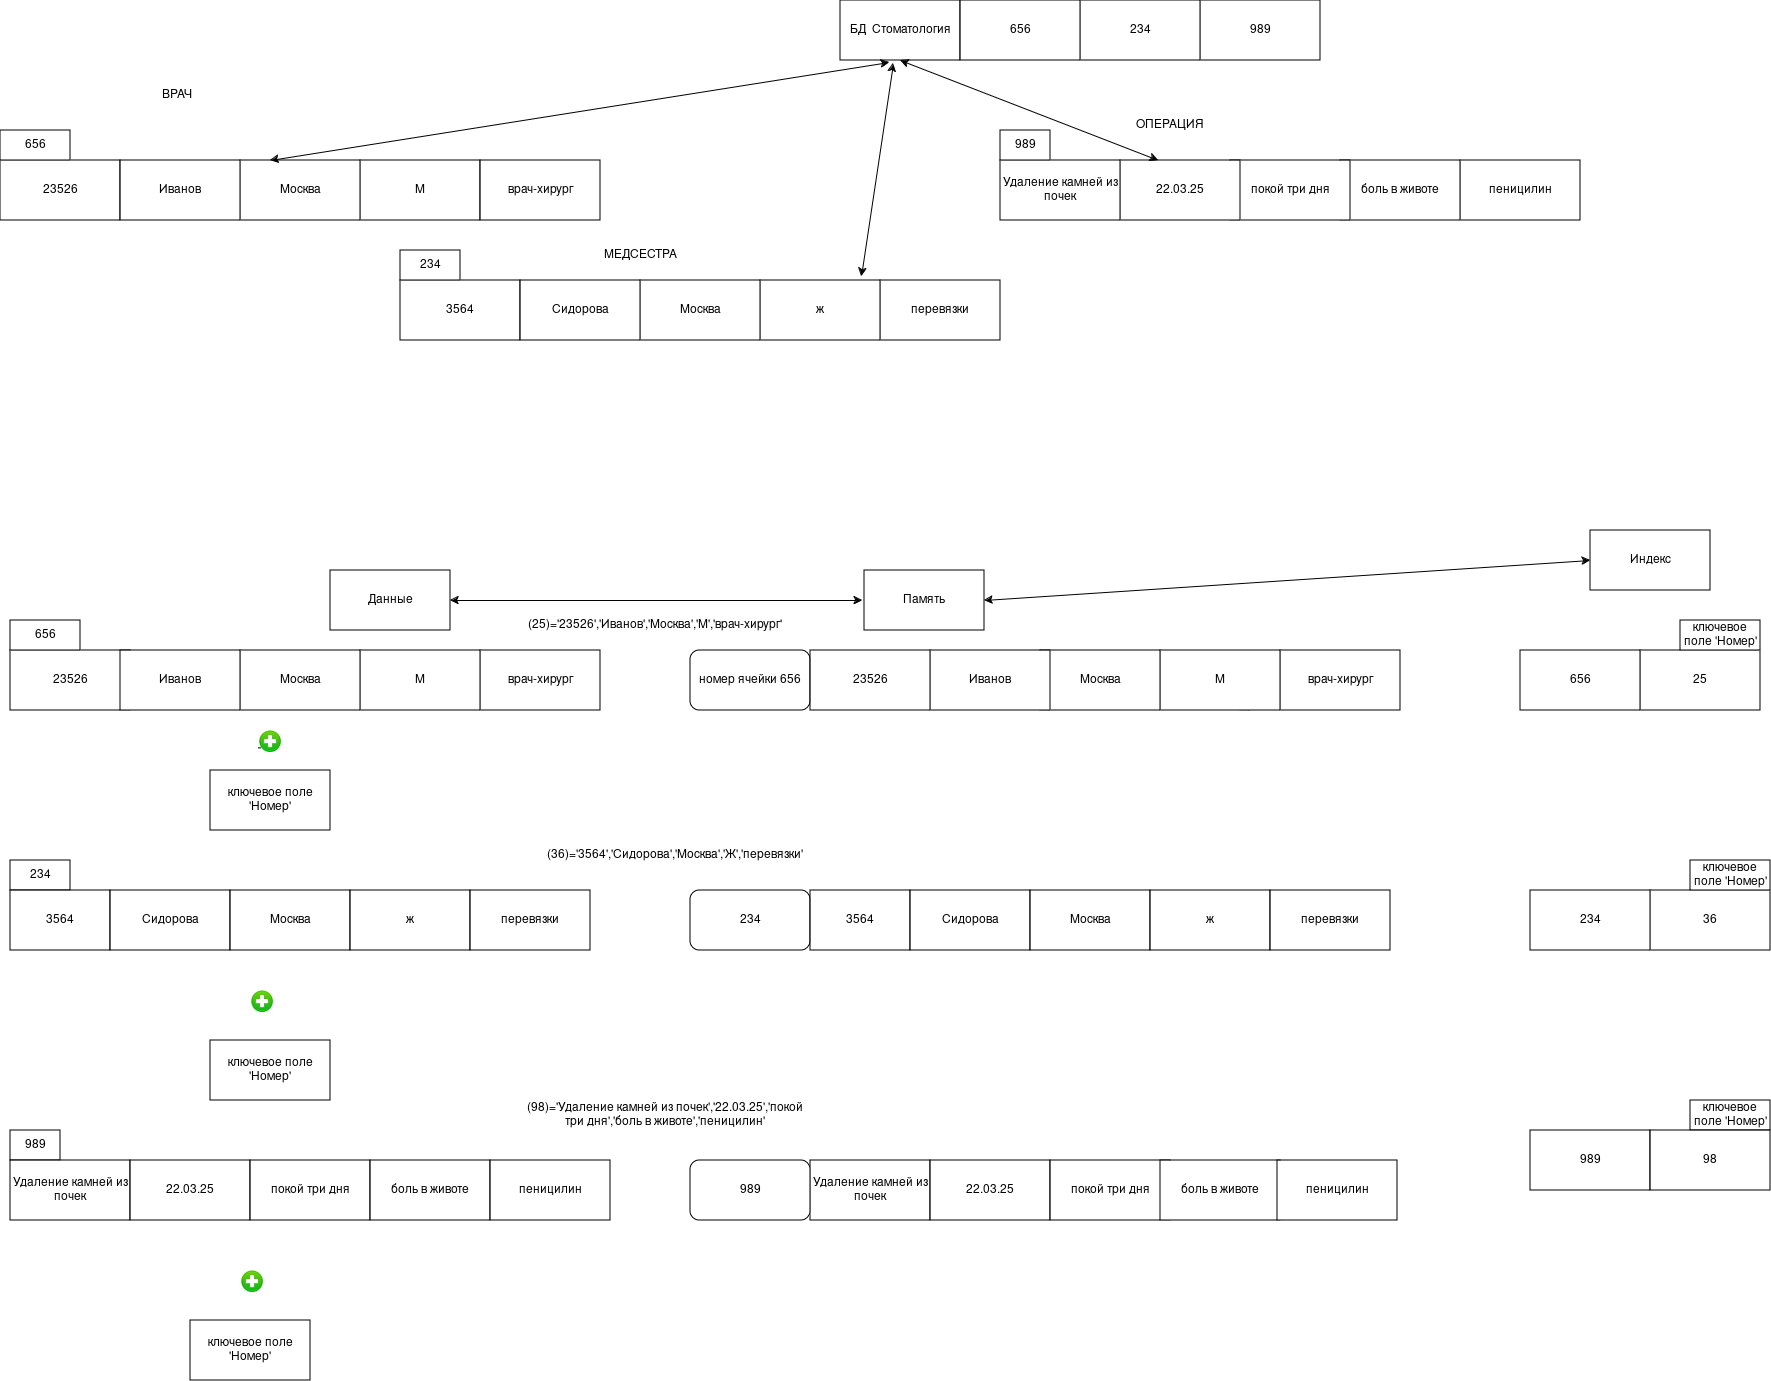

The diagram above was exported from draw.io. Its source (the exported page's mxGraphModel, read from the mxfile embedded in the PNG):
<mxGraphModel dx="2847" dy="1027" grid="1" gridSize="10" guides="1" tooltips="1" connect="1" arrows="1" fold="1" page="1" pageScale="1" pageWidth="827" pageHeight="1169" math="0" shadow="0">
  <root>
    <mxCell id="0" />
    <mxCell id="1" parent="0" />
    <mxCell id="z4RRRUIqWUhLk6-wBFQz-1" parent="1" style="rounded=0;whiteSpace=wrap;html=1;" value="БД&amp;nbsp; Стоматология" vertex="1">
      <mxGeometry height="60" width="120" x="280" y="80" as="geometry" />
    </mxCell>
    <mxCell id="z4RRRUIqWUhLk6-wBFQz-2" parent="1" style="rounded=0;whiteSpace=wrap;html=1;" value="23526" vertex="1">
      <mxGeometry height="60" width="120" x="-560" y="240" as="geometry" />
    </mxCell>
    <mxCell id="z4RRRUIqWUhLk6-wBFQz-3" parent="1" style="rounded=0;whiteSpace=wrap;html=1;" value="М" vertex="1">
      <mxGeometry height="60" width="120" x="-200" y="240" as="geometry" />
    </mxCell>
    <mxCell id="z4RRRUIqWUhLk6-wBFQz-4" parent="1" style="rounded=0;whiteSpace=wrap;html=1;" value="Москва" vertex="1">
      <mxGeometry height="60" width="120" x="-320" y="240" as="geometry" />
    </mxCell>
    <mxCell id="z4RRRUIqWUhLk6-wBFQz-5" parent="1" style="rounded=0;whiteSpace=wrap;html=1;" value="Иванов" vertex="1">
      <mxGeometry height="60" width="120" x="-440" y="240" as="geometry" />
    </mxCell>
    <mxCell id="z4RRRUIqWUhLk6-wBFQz-6" parent="1" style="rounded=0;whiteSpace=wrap;html=1;" value="врач-хирург" vertex="1">
      <mxGeometry height="60" width="120" x="-80" y="240" as="geometry" />
    </mxCell>
    <mxCell id="z4RRRUIqWUhLk6-wBFQz-7" parent="1" style="rounded=0;whiteSpace=wrap;html=1;" value="пеницилин" vertex="1">
      <mxGeometry height="60" width="120" x="900" y="240" as="geometry" />
    </mxCell>
    <mxCell id="z4RRRUIqWUhLk6-wBFQz-8" parent="1" style="rounded=0;whiteSpace=wrap;html=1;" value="боль в животе" vertex="1">
      <mxGeometry height="60" width="120" x="780" y="240" as="geometry" />
    </mxCell>
    <mxCell id="z4RRRUIqWUhLk6-wBFQz-9" parent="1" style="rounded=0;whiteSpace=wrap;html=1;" value="покой три дня" vertex="1">
      <mxGeometry height="60" width="120" x="670" y="240" as="geometry" />
    </mxCell>
    <mxCell id="z4RRRUIqWUhLk6-wBFQz-10" parent="1" style="rounded=0;whiteSpace=wrap;html=1;" value="22.03.25" vertex="1">
      <mxGeometry height="60" width="120" x="560" y="240" as="geometry" />
    </mxCell>
    <mxCell id="z4RRRUIqWUhLk6-wBFQz-11" parent="1" style="rounded=0;whiteSpace=wrap;html=1;" value="Удаление камней из почек" vertex="1">
      <mxGeometry height="60" width="120" x="440" y="240" as="geometry" />
    </mxCell>
    <mxCell id="z4RRRUIqWUhLk6-wBFQz-12" parent="1" style="rounded=0;whiteSpace=wrap;html=1;" value="перевязки" vertex="1">
      <mxGeometry height="60" width="120" x="320" y="360" as="geometry" />
    </mxCell>
    <mxCell id="z4RRRUIqWUhLk6-wBFQz-13" parent="1" style="rounded=0;whiteSpace=wrap;html=1;" value="3564" vertex="1">
      <mxGeometry height="60" width="120" x="-160" y="360" as="geometry" />
    </mxCell>
    <mxCell id="z4RRRUIqWUhLk6-wBFQz-14" parent="1" style="rounded=0;whiteSpace=wrap;html=1;" value="ж" vertex="1">
      <mxGeometry height="60" width="120" x="200" y="360" as="geometry" />
    </mxCell>
    <mxCell id="z4RRRUIqWUhLk6-wBFQz-15" parent="1" style="rounded=0;whiteSpace=wrap;html=1;" value="Москва" vertex="1">
      <mxGeometry height="60" width="120" x="80" y="360" as="geometry" />
    </mxCell>
    <mxCell id="z4RRRUIqWUhLk6-wBFQz-16" parent="1" style="rounded=0;whiteSpace=wrap;html=1;" value="Сидорова" vertex="1">
      <mxGeometry height="60" width="120" x="-40" y="360" as="geometry" />
    </mxCell>
    <mxCell id="z4RRRUIqWUhLk6-wBFQz-17" edge="1" parent="1" source="z4RRRUIqWUhLk6-wBFQz-14" style="endArrow=classic;startArrow=classic;html=1;rounded=0;entryX=0.442;entryY=1.05;entryDx=0;entryDy=0;entryPerimeter=0;exitX=0.842;exitY=-0.067;exitDx=0;exitDy=0;exitPerimeter=0;" target="z4RRRUIqWUhLk6-wBFQz-1" value="">
      <mxGeometry height="50" relative="1" width="50" as="geometry">
        <mxPoint x="390" y="400" as="sourcePoint" />
        <mxPoint x="440" y="350" as="targetPoint" />
      </mxGeometry>
    </mxCell>
    <mxCell id="z4RRRUIqWUhLk6-wBFQz-18" edge="1" parent="1" source="z4RRRUIqWUhLk6-wBFQz-4" style="endArrow=classic;startArrow=classic;html=1;rounded=0;entryX=0.408;entryY=1.033;entryDx=0;entryDy=0;entryPerimeter=0;exitX=0.25;exitY=0;exitDx=0;exitDy=0;" target="z4RRRUIqWUhLk6-wBFQz-1" value="">
      <mxGeometry height="50" relative="1" width="50" as="geometry">
        <mxPoint x="-20" y="230" as="sourcePoint" />
        <mxPoint x="440" y="350" as="targetPoint" />
      </mxGeometry>
    </mxCell>
    <mxCell id="z4RRRUIqWUhLk6-wBFQz-19" edge="1" parent="1" source="z4RRRUIqWUhLk6-wBFQz-10" style="endArrow=classic;startArrow=classic;html=1;rounded=0;entryX=0.5;entryY=1;entryDx=0;entryDy=0;exitX=0.317;exitY=0;exitDx=0;exitDy=0;exitPerimeter=0;" target="z4RRRUIqWUhLk6-wBFQz-1" value="">
      <mxGeometry height="50" relative="1" width="50" as="geometry">
        <mxPoint x="390" y="400" as="sourcePoint" />
        <mxPoint x="440" y="350" as="targetPoint" />
      </mxGeometry>
    </mxCell>
    <mxCell id="z4RRRUIqWUhLk6-wBFQz-23" parent="1" style="rounded=0;whiteSpace=wrap;html=1;" value="989" vertex="1">
      <mxGeometry height="60" width="120" x="640" y="80" as="geometry" />
    </mxCell>
    <mxCell id="z4RRRUIqWUhLk6-wBFQz-24" parent="1" style="rounded=0;whiteSpace=wrap;html=1;" value="234" vertex="1">
      <mxGeometry height="60" width="120" x="520" y="80" as="geometry" />
    </mxCell>
    <mxCell id="z4RRRUIqWUhLk6-wBFQz-25" parent="1" style="rounded=0;whiteSpace=wrap;html=1;" value="656" vertex="1">
      <mxGeometry height="60" width="120" x="400" y="80" as="geometry" />
    </mxCell>
    <mxCell id="z4RRRUIqWUhLk6-wBFQz-26" parent="1" style="rounded=0;whiteSpace=wrap;html=1;" value="656" vertex="1">
      <mxGeometry height="30" width="70" x="-560" y="210" as="geometry" />
    </mxCell>
    <mxCell id="z4RRRUIqWUhLk6-wBFQz-27" parent="1" style="rounded=0;whiteSpace=wrap;html=1;" value="234" vertex="1">
      <mxGeometry height="30" width="60" x="-160" y="330" as="geometry" />
    </mxCell>
    <mxCell id="z4RRRUIqWUhLk6-wBFQz-28" parent="1" style="rounded=0;whiteSpace=wrap;html=1;" value="989" vertex="1">
      <mxGeometry height="30" width="50" x="440" y="210" as="geometry" />
    </mxCell>
    <mxCell id="z4RRRUIqWUhLk6-wBFQz-29" parent="1" style="text;html=1;whiteSpace=wrap;strokeColor=none;fillColor=none;align=center;verticalAlign=middle;rounded=0;" value="ВРАЧ" vertex="1">
      <mxGeometry height="30" width="60" x="-413" y="160" as="geometry" />
    </mxCell>
    <mxCell id="z4RRRUIqWUhLk6-wBFQz-30" parent="1" style="text;html=1;whiteSpace=wrap;strokeColor=none;fillColor=none;align=center;verticalAlign=middle;rounded=0;" value="МЕДСЕСТРА" vertex="1">
      <mxGeometry height="30" width="60" x="50" y="320" as="geometry" />
    </mxCell>
    <mxCell id="z4RRRUIqWUhLk6-wBFQz-31" parent="1" style="text;html=1;whiteSpace=wrap;strokeColor=none;fillColor=none;align=center;verticalAlign=middle;rounded=0;" value="ОПЕРАЦИЯ" vertex="1">
      <mxGeometry height="30" width="60" x="580" y="190" as="geometry" />
    </mxCell>
    <mxCell id="z4RRRUIqWUhLk6-wBFQz-32" parent="1" style="rounded=0;whiteSpace=wrap;html=1;" value="Индекс" vertex="1">
      <mxGeometry height="60" width="120" x="1030" y="610" as="geometry" />
    </mxCell>
    <mxCell id="z4RRRUIqWUhLk6-wBFQz-33" parent="1" style="rounded=0;whiteSpace=wrap;html=1;" value="Память" vertex="1">
      <mxGeometry height="60" width="120" x="304" y="650" as="geometry" />
    </mxCell>
    <mxCell id="z4RRRUIqWUhLk6-wBFQz-34" parent="1" style="rounded=0;whiteSpace=wrap;html=1;" value="Данные" vertex="1">
      <mxGeometry height="60" width="120" x="-230" y="650" as="geometry" />
    </mxCell>
    <mxCell id="z4RRRUIqWUhLk6-wBFQz-35" edge="1" parent="1" source="z4RRRUIqWUhLk6-wBFQz-33" style="endArrow=classic;startArrow=classic;html=1;rounded=0;exitX=1;exitY=0.5;exitDx=0;exitDy=0;entryX=0;entryY=0.5;entryDx=0;entryDy=0;" target="z4RRRUIqWUhLk6-wBFQz-32" value="">
      <mxGeometry height="50" relative="1" width="50" as="geometry">
        <mxPoint x="400" y="880" as="sourcePoint" />
        <mxPoint x="450" y="830" as="targetPoint" />
      </mxGeometry>
    </mxCell>
    <mxCell id="z4RRRUIqWUhLk6-wBFQz-36" edge="1" parent="1" source="z4RRRUIqWUhLk6-wBFQz-34" style="endArrow=classic;startArrow=classic;html=1;rounded=0;exitX=1;exitY=0.5;exitDx=0;exitDy=0;" value="">
      <mxGeometry height="50" relative="1" width="50" as="geometry">
        <mxPoint x="400" y="880" as="sourcePoint" />
        <mxPoint x="302" y="680" as="targetPoint" />
      </mxGeometry>
    </mxCell>
    <mxCell id="z4RRRUIqWUhLk6-wBFQz-37" parent="1" style="rounded=0;whiteSpace=wrap;html=1;" value="23526" vertex="1">
      <mxGeometry height="60" width="120" x="-550" y="730" as="geometry" />
    </mxCell>
    <mxCell id="z4RRRUIqWUhLk6-wBFQz-38" parent="1" style="rounded=0;whiteSpace=wrap;html=1;" value="врач-хирург" vertex="1">
      <mxGeometry height="60" width="120" x="-80" y="730" as="geometry" />
    </mxCell>
    <mxCell id="z4RRRUIqWUhLk6-wBFQz-39" parent="1" style="rounded=0;whiteSpace=wrap;html=1;" value="М" vertex="1">
      <mxGeometry height="60" width="120" x="-200" y="730" as="geometry" />
    </mxCell>
    <mxCell id="z4RRRUIqWUhLk6-wBFQz-40" parent="1" style="rounded=0;whiteSpace=wrap;html=1;" value="Москва" vertex="1">
      <mxGeometry height="60" width="120" x="-320" y="730" as="geometry" />
    </mxCell>
    <mxCell id="z4RRRUIqWUhLk6-wBFQz-41" parent="1" style="rounded=0;whiteSpace=wrap;html=1;" value="Иванов " vertex="1">
      <mxGeometry height="60" width="120" x="-440" y="730" as="geometry" />
    </mxCell>
    <mxCell id="z4RRRUIqWUhLk6-wBFQz-42" parent="1" style="rounded=0;whiteSpace=wrap;html=1;" value="ключевое поле 'Номер'" vertex="1">
      <mxGeometry height="60" width="120" x="-350" y="850" as="geometry" />
    </mxCell>
    <mxCell id="z4RRRUIqWUhLk6-wBFQz-43" edge="1" parent="1" source="z4RRRUIqWUhLk6-wBFQz-44" style="edgeStyle=orthogonalEdgeStyle;rounded=0;orthogonalLoop=1;jettySize=auto;html=1;exitX=0;exitY=0.75;exitDx=0;exitDy=0;">
      <mxGeometry relative="1" as="geometry">
        <mxPoint x="-290" y="820" as="targetPoint" />
      </mxGeometry>
    </mxCell>
    <mxCell id="z4RRRUIqWUhLk6-wBFQz-44" parent="1" style="shape=image;html=1;verticalAlign=top;verticalLabelPosition=bottom;labelBackgroundColor=#ffffff;imageAspect=0;aspect=fixed;image=https://icons.diagrams.net/icon-cache1/34aL_volume_3_2_SE-1995/001_01-1086.gif" value="" vertex="1">
      <mxGeometry height="24" width="24" x="-302" y="810" as="geometry" />
    </mxCell>
    <mxCell id="z4RRRUIqWUhLk6-wBFQz-45" parent="1" style="rounded=1;whiteSpace=wrap;html=1;" value="номер ячейки 656" vertex="1">
      <mxGeometry height="60" width="120" x="130" y="730" as="geometry" />
    </mxCell>
    <mxCell id="z4RRRUIqWUhLk6-wBFQz-46" parent="1" style="rounded=0;whiteSpace=wrap;html=1;" value="врач-хирург" vertex="1">
      <mxGeometry height="60" width="120" x="720" y="730" as="geometry" />
    </mxCell>
    <mxCell id="z4RRRUIqWUhLk6-wBFQz-47" edge="1" parent="1" source="z4RRRUIqWUhLk6-wBFQz-48" style="edgeStyle=orthogonalEdgeStyle;rounded=0;orthogonalLoop=1;jettySize=auto;html=1;exitX=0.75;exitY=1;exitDx=0;exitDy=0;">
      <mxGeometry relative="1" as="geometry">
        <mxPoint x="680" y="780" as="targetPoint" />
      </mxGeometry>
    </mxCell>
    <mxCell id="z4RRRUIqWUhLk6-wBFQz-48" parent="1" style="rounded=0;whiteSpace=wrap;html=1;" value="М" vertex="1">
      <mxGeometry height="60" width="120" x="600" y="730" as="geometry" />
    </mxCell>
    <mxCell id="z4RRRUIqWUhLk6-wBFQz-49" parent="1" style="rounded=0;whiteSpace=wrap;html=1;" value="Москва" vertex="1">
      <mxGeometry height="60" width="120" x="480" y="730" as="geometry" />
    </mxCell>
    <mxCell id="z4RRRUIqWUhLk6-wBFQz-50" parent="1" style="rounded=0;whiteSpace=wrap;html=1;" value="Иванов" vertex="1">
      <mxGeometry height="60" width="120" x="370" y="730" as="geometry" />
    </mxCell>
    <mxCell id="z4RRRUIqWUhLk6-wBFQz-51" parent="1" style="rounded=0;whiteSpace=wrap;html=1;" value="23526" vertex="1">
      <mxGeometry height="60" width="120" x="250" y="730" as="geometry" />
    </mxCell>
    <mxCell id="z4RRRUIqWUhLk6-wBFQz-52" parent="1" style="rounded=0;whiteSpace=wrap;html=1;" value="25" vertex="1">
      <mxGeometry height="60" width="120" x="1080" y="730" as="geometry" />
    </mxCell>
    <mxCell id="z4RRRUIqWUhLk6-wBFQz-53" parent="1" style="rounded=0;whiteSpace=wrap;html=1;" value="656" vertex="1">
      <mxGeometry height="60" width="120" x="960" y="730" as="geometry" />
    </mxCell>
    <mxCell id="z4RRRUIqWUhLk6-wBFQz-54" parent="1" style="rounded=0;whiteSpace=wrap;html=1;" value="ключевое поле 'Номер'" vertex="1">
      <mxGeometry height="30" width="80" x="1120" y="700" as="geometry" />
    </mxCell>
    <mxCell id="z4RRRUIqWUhLk6-wBFQz-55" parent="1" style="text;html=1;whiteSpace=wrap;strokeColor=none;fillColor=none;align=center;verticalAlign=middle;rounded=0;" value="(25)='23526','Иванов','Москва','М','врач-хирург'" vertex="1">
      <mxGeometry height="30" width="290" x="-50" y="690" as="geometry" />
    </mxCell>
    <mxCell id="z4RRRUIqWUhLk6-wBFQz-56" parent="1" style="rounded=0;whiteSpace=wrap;html=1;" value="234" vertex="1">
      <mxGeometry height="30" width="60" x="-550" y="940" as="geometry" />
    </mxCell>
    <mxCell id="z4RRRUIqWUhLk6-wBFQz-57" parent="1" style="rounded=0;whiteSpace=wrap;html=1;" value="3564" vertex="1">
      <mxGeometry height="60" width="100" x="-550" y="970" as="geometry" />
    </mxCell>
    <mxCell id="z4RRRUIqWUhLk6-wBFQz-58" parent="1" style="rounded=0;whiteSpace=wrap;html=1;" value="Сидорова" vertex="1">
      <mxGeometry height="60" width="120" x="-450" y="970" as="geometry" />
    </mxCell>
    <mxCell id="z4RRRUIqWUhLk6-wBFQz-59" parent="1" style="rounded=0;whiteSpace=wrap;html=1;" value="Москва" vertex="1">
      <mxGeometry height="60" width="120" x="-330" y="970" as="geometry" />
    </mxCell>
    <mxCell id="z4RRRUIqWUhLk6-wBFQz-60" parent="1" style="rounded=0;whiteSpace=wrap;html=1;" value="ж" vertex="1">
      <mxGeometry height="60" width="120" x="-210" y="970" as="geometry" />
    </mxCell>
    <mxCell id="z4RRRUIqWUhLk6-wBFQz-61" parent="1" style="rounded=0;whiteSpace=wrap;html=1;" value="перевязки" vertex="1">
      <mxGeometry height="60" width="120" x="-90" y="970" as="geometry" />
    </mxCell>
    <mxCell id="z4RRRUIqWUhLk6-wBFQz-62" parent="1" style="rounded=1;whiteSpace=wrap;html=1;" value="234" vertex="1">
      <mxGeometry height="60" width="120" x="130" y="970" as="geometry" />
    </mxCell>
    <mxCell id="z4RRRUIqWUhLk6-wBFQz-63" parent="1" style="rounded=0;whiteSpace=wrap;html=1;" value="656" vertex="1">
      <mxGeometry height="30" width="70" x="-550" y="700" as="geometry" />
    </mxCell>
    <mxCell id="z4RRRUIqWUhLk6-wBFQz-64" parent="1" style="rounded=0;whiteSpace=wrap;html=1;" value="3564" vertex="1">
      <mxGeometry height="60" width="100" x="250" y="970" as="geometry" />
    </mxCell>
    <mxCell id="z4RRRUIqWUhLk6-wBFQz-65" parent="1" style="rounded=0;whiteSpace=wrap;html=1;" value="Сидорова" vertex="1">
      <mxGeometry height="60" width="120" x="350" y="970" as="geometry" />
    </mxCell>
    <mxCell id="z4RRRUIqWUhLk6-wBFQz-66" parent="1" style="rounded=0;whiteSpace=wrap;html=1;" value="Москва" vertex="1">
      <mxGeometry height="60" width="120" x="470" y="970" as="geometry" />
    </mxCell>
    <mxCell id="z4RRRUIqWUhLk6-wBFQz-67" parent="1" style="rounded=0;whiteSpace=wrap;html=1;" value="ж" vertex="1">
      <mxGeometry height="60" width="120" x="590" y="970" as="geometry" />
    </mxCell>
    <mxCell id="z4RRRUIqWUhLk6-wBFQz-68" parent="1" style="rounded=0;whiteSpace=wrap;html=1;" value="перевязки" vertex="1">
      <mxGeometry height="60" width="120" x="710" y="970" as="geometry" />
    </mxCell>
    <mxCell id="z4RRRUIqWUhLk6-wBFQz-69" parent="1" style="text;html=1;whiteSpace=wrap;strokeColor=none;fillColor=none;align=center;verticalAlign=middle;rounded=0;" value="(36)='3564','Сидорова','Москва','Ж','перевязки'" vertex="1">
      <mxGeometry height="30" width="290" x="-30" y="920" as="geometry" />
    </mxCell>
    <mxCell id="z4RRRUIqWUhLk6-wBFQz-70" parent="1" style="rounded=0;whiteSpace=wrap;html=1;" value="36" vertex="1">
      <mxGeometry height="60" width="120" x="1090" y="970" as="geometry" />
    </mxCell>
    <mxCell id="z4RRRUIqWUhLk6-wBFQz-71" parent="1" style="rounded=0;whiteSpace=wrap;html=1;" value="234" vertex="1">
      <mxGeometry height="60" width="120" x="970" y="970" as="geometry" />
    </mxCell>
    <mxCell id="z4RRRUIqWUhLk6-wBFQz-72" parent="1" style="rounded=0;whiteSpace=wrap;html=1;" value="ключевое поле 'Номер'" vertex="1">
      <mxGeometry height="30" width="80" x="1130" y="940" as="geometry" />
    </mxCell>
    <mxCell id="z4RRRUIqWUhLk6-wBFQz-73" parent="1" style="rounded=0;whiteSpace=wrap;html=1;" value="ключевое поле 'Номер'" vertex="1">
      <mxGeometry height="60" width="120" x="-350" y="1120" as="geometry" />
    </mxCell>
    <mxCell id="z4RRRUIqWUhLk6-wBFQz-74" parent="1" style="shape=image;html=1;verticalAlign=top;verticalLabelPosition=bottom;labelBackgroundColor=#ffffff;imageAspect=0;aspect=fixed;image=https://icons.diagrams.net/icon-cache1/34aL_volume_3_2_SE-1995/001_01-1086.gif" value="" vertex="1">
      <mxGeometry height="24" width="24" x="-310" y="1070" as="geometry" />
    </mxCell>
    <mxCell id="z4RRRUIqWUhLk6-wBFQz-75" parent="1" style="rounded=0;whiteSpace=wrap;html=1;" value="989" vertex="1">
      <mxGeometry height="30" width="50" x="-550" y="1210" as="geometry" />
    </mxCell>
    <mxCell id="z4RRRUIqWUhLk6-wBFQz-76" parent="1" style="rounded=0;whiteSpace=wrap;html=1;" value="Удаление камней из почек" vertex="1">
      <mxGeometry height="60" width="120" x="-550" y="1240" as="geometry" />
    </mxCell>
    <mxCell id="z4RRRUIqWUhLk6-wBFQz-77" parent="1" style="rounded=0;whiteSpace=wrap;html=1;" value="22.03.25" vertex="1">
      <mxGeometry height="60" width="120" x="-430" y="1240" as="geometry" />
    </mxCell>
    <mxCell id="z4RRRUIqWUhLk6-wBFQz-78" parent="1" style="rounded=0;whiteSpace=wrap;html=1;" value="покой три дня" vertex="1">
      <mxGeometry height="60" width="120" x="-310" y="1240" as="geometry" />
    </mxCell>
    <mxCell id="z4RRRUIqWUhLk6-wBFQz-79" parent="1" style="rounded=0;whiteSpace=wrap;html=1;" value="боль в животе" vertex="1">
      <mxGeometry height="60" width="120" x="-190" y="1240" as="geometry" />
    </mxCell>
    <mxCell id="z4RRRUIqWUhLk6-wBFQz-80" parent="1" style="rounded=0;whiteSpace=wrap;html=1;" value="пеницилин" vertex="1">
      <mxGeometry height="60" width="120" x="-70" y="1240" as="geometry" />
    </mxCell>
    <mxCell id="z4RRRUIqWUhLk6-wBFQz-81" parent="1" style="rounded=0;whiteSpace=wrap;html=1;" value="Удаление камней из почек" vertex="1">
      <mxGeometry height="60" width="120" x="250" y="1240" as="geometry" />
    </mxCell>
    <mxCell id="z4RRRUIqWUhLk6-wBFQz-82" parent="1" style="rounded=1;whiteSpace=wrap;html=1;" value="989" vertex="1">
      <mxGeometry height="60" width="120" x="130" y="1240" as="geometry" />
    </mxCell>
    <mxCell id="z4RRRUIqWUhLk6-wBFQz-83" parent="1" style="rounded=0;whiteSpace=wrap;html=1;" value="22.03.25" vertex="1">
      <mxGeometry height="60" width="120" x="370" y="1240" as="geometry" />
    </mxCell>
    <mxCell id="z4RRRUIqWUhLk6-wBFQz-84" parent="1" style="rounded=0;whiteSpace=wrap;html=1;" value="покой три дня" vertex="1">
      <mxGeometry height="60" width="120" x="490" y="1240" as="geometry" />
    </mxCell>
    <mxCell id="z4RRRUIqWUhLk6-wBFQz-85" parent="1" style="rounded=0;whiteSpace=wrap;html=1;" value="боль в животе" vertex="1">
      <mxGeometry height="60" width="120" x="600" y="1240" as="geometry" />
    </mxCell>
    <mxCell id="z4RRRUIqWUhLk6-wBFQz-86" parent="1" style="rounded=0;whiteSpace=wrap;html=1;" value="пеницилин" vertex="1">
      <mxGeometry height="60" width="120" x="717" y="1240" as="geometry" />
    </mxCell>
    <mxCell id="z4RRRUIqWUhLk6-wBFQz-87" parent="1" style="rounded=0;whiteSpace=wrap;html=1;" value="ключевое поле 'Номер'" vertex="1">
      <mxGeometry height="30" width="80" x="1130" y="1180" as="geometry" />
    </mxCell>
    <mxCell id="z4RRRUIqWUhLk6-wBFQz-88" parent="1" style="rounded=0;whiteSpace=wrap;html=1;" value="989" vertex="1">
      <mxGeometry height="60" width="120" x="970" y="1210" as="geometry" />
    </mxCell>
    <mxCell id="z4RRRUIqWUhLk6-wBFQz-89" parent="1" style="rounded=0;whiteSpace=wrap;html=1;" value="98" vertex="1">
      <mxGeometry height="60" width="120" x="1090" y="1210" as="geometry" />
    </mxCell>
    <mxCell id="z4RRRUIqWUhLk6-wBFQz-90" parent="1" style="text;html=1;whiteSpace=wrap;strokeColor=none;fillColor=none;align=center;verticalAlign=middle;rounded=0;" value="(98)='Удаление камней из почек','22.03.25','покой три дня','боль в животе','пеницилин'" vertex="1">
      <mxGeometry height="30" width="290" x="-40" y="1180" as="geometry" />
    </mxCell>
    <mxCell id="z4RRRUIqWUhLk6-wBFQz-91" parent="1" style="rounded=0;whiteSpace=wrap;html=1;" value="ключевое поле 'Номер'" vertex="1">
      <mxGeometry height="60" width="120" x="-370" y="1400" as="geometry" />
    </mxCell>
    <mxCell id="z4RRRUIqWUhLk6-wBFQz-92" parent="1" style="shape=image;html=1;verticalAlign=top;verticalLabelPosition=bottom;labelBackgroundColor=#ffffff;imageAspect=0;aspect=fixed;image=https://icons.diagrams.net/icon-cache1/34aL_volume_3_2_SE-1995/001_01-1086.gif" value="" vertex="1">
      <mxGeometry height="24" width="24" x="-320" y="1350" as="geometry" />
    </mxCell>
  </root>
</mxGraphModel>